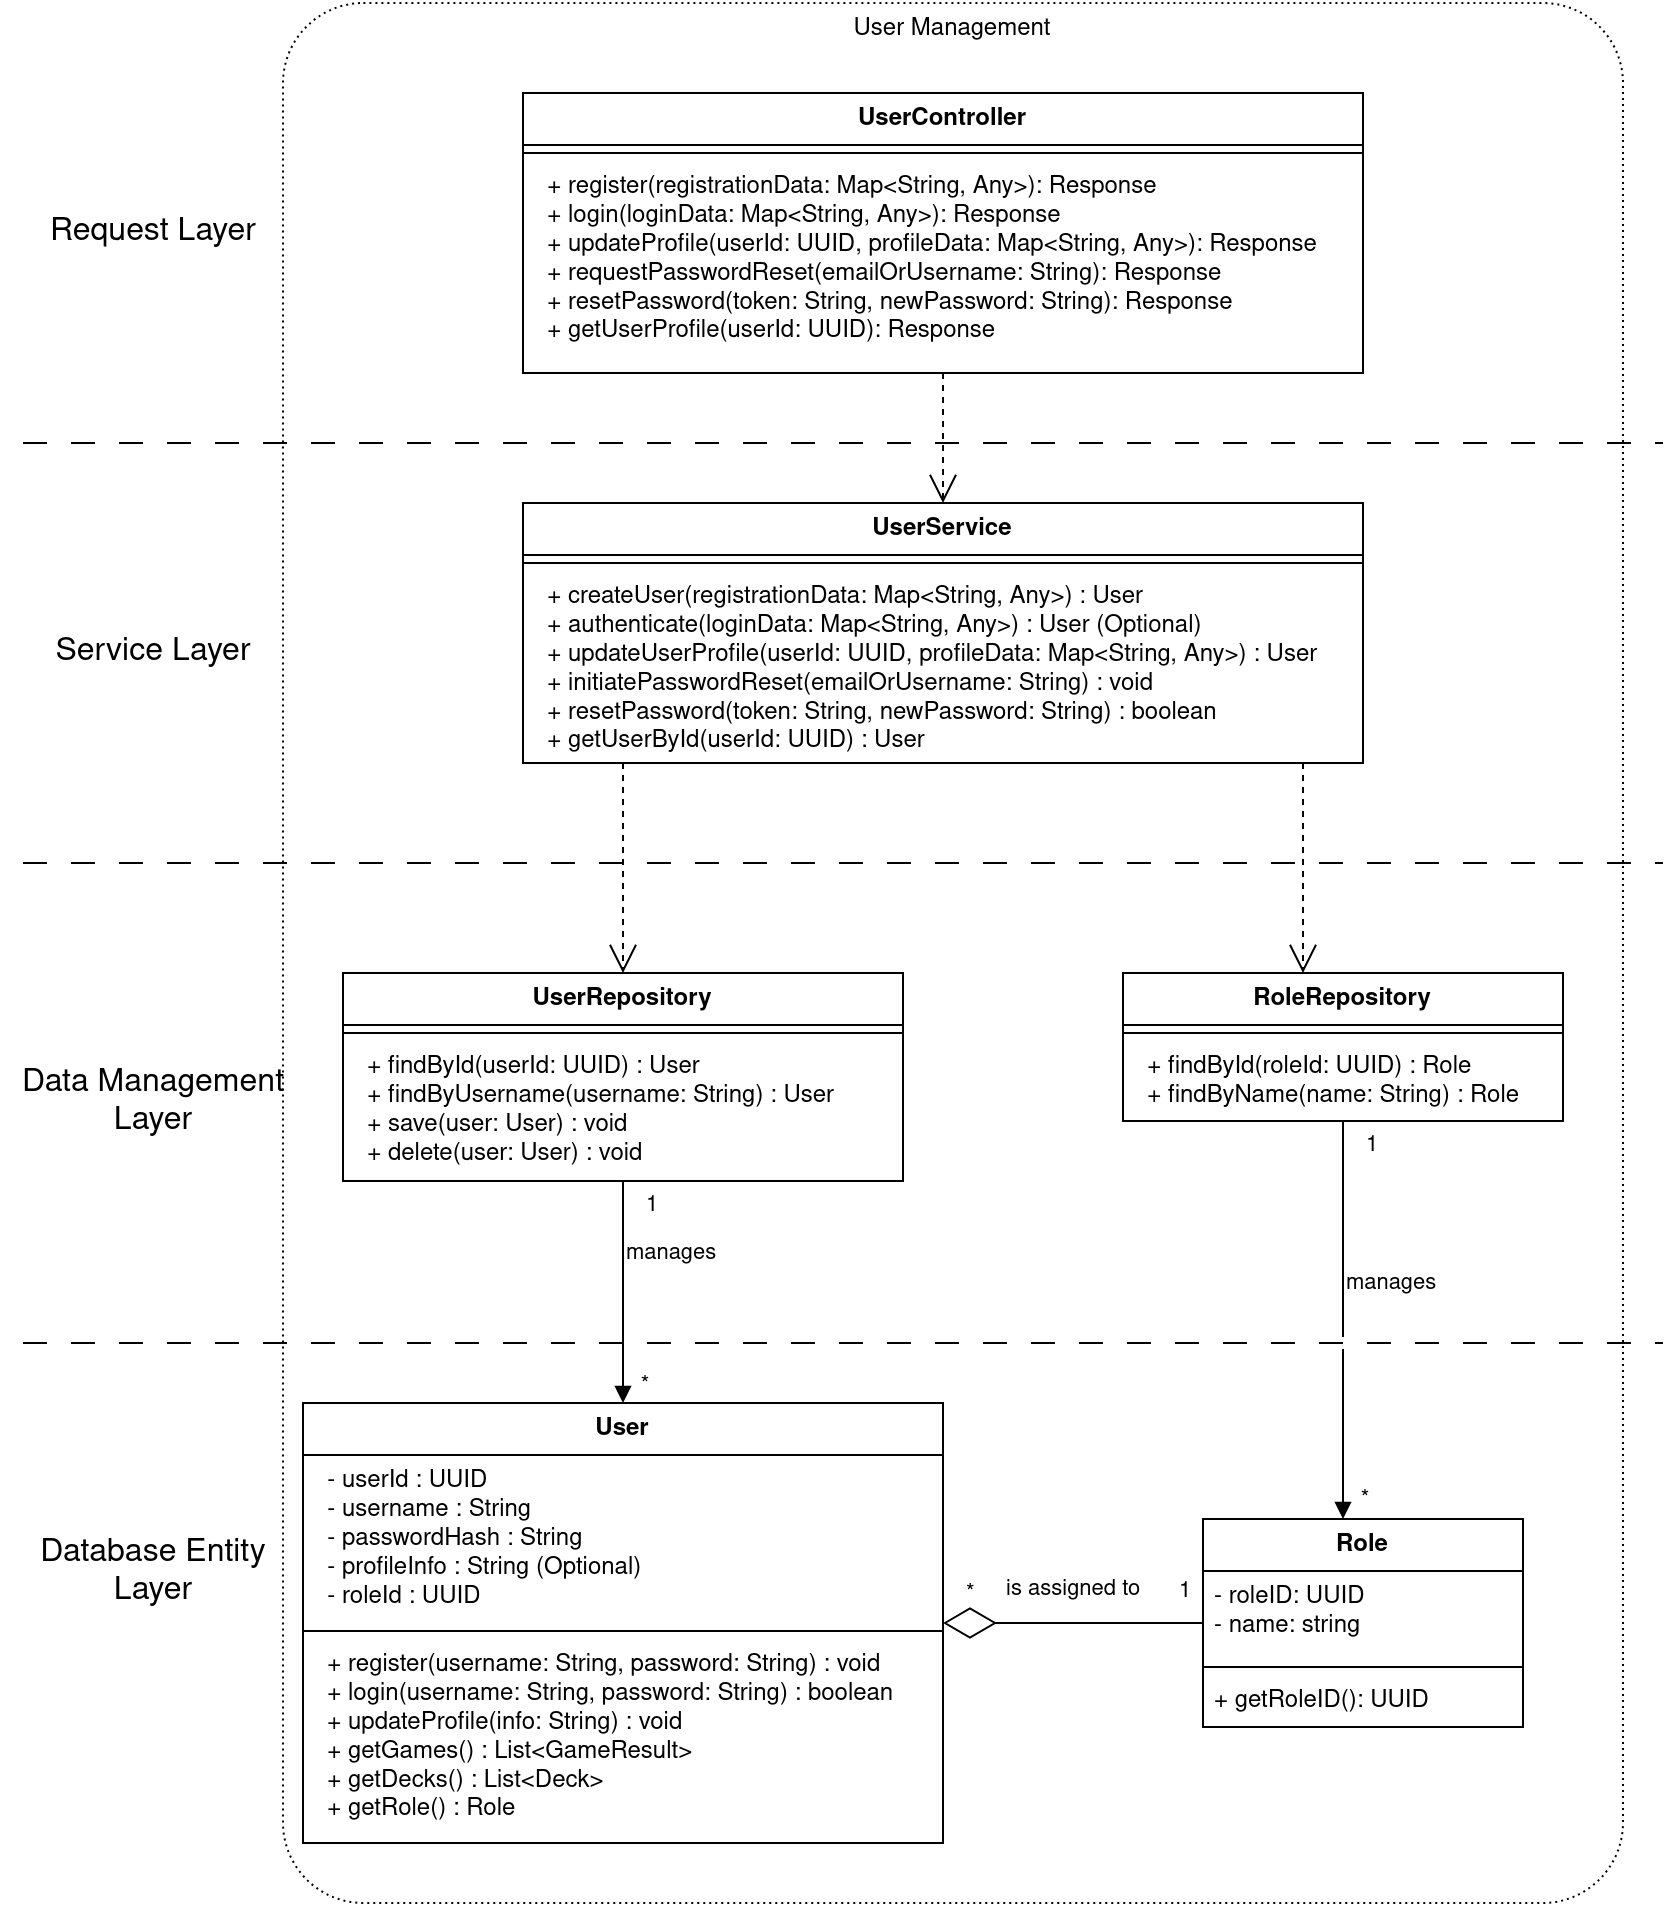

The diagram above was exported from draw.io. Its source (the exported page's mxGraphModel, read from the mxfile embedded in the PNG):
<mxGraphModel dx="1226" dy="1154" grid="1" gridSize="10" guides="1" tooltips="1" connect="1" arrows="1" fold="1" page="1" pageScale="1" pageWidth="850" pageHeight="1100" math="0" shadow="0">
  <root>
    <mxCell id="0" />
    <mxCell id="1" parent="0" />
    <mxCell id="mb2RqV2GPLp62RJ4FkEg-92" value="User Management" style="rounded=1;whiteSpace=wrap;html=1;dashed=1;dashPattern=1 2;verticalAlign=top;arcSize=6;" parent="1" vertex="1">
      <mxGeometry x="140" width="670" height="950" as="geometry" />
    </mxCell>
    <mxCell id="mb2RqV2GPLp62RJ4FkEg-62" value="UserService" style="swimlane;fontStyle=1;align=center;verticalAlign=top;childLayout=stackLayout;horizontal=1;startSize=26;horizontalStack=0;resizeParent=1;resizeParentMax=0;resizeLast=0;collapsible=1;marginBottom=0;whiteSpace=wrap;html=1;" parent="1" vertex="1">
      <mxGeometry x="260" y="250" width="420" height="130" as="geometry">
        <mxRectangle x="190" y="270" width="110" height="30" as="alternateBounds" />
      </mxGeometry>
    </mxCell>
    <mxCell id="mb2RqV2GPLp62RJ4FkEg-64" value="" style="line;strokeWidth=1;fillColor=none;align=left;verticalAlign=middle;spacingTop=-1;spacingLeft=3;spacingRight=3;rotatable=0;labelPosition=right;points=[];portConstraint=eastwest;strokeColor=inherit;" parent="mb2RqV2GPLp62RJ4FkEg-62" vertex="1">
      <mxGeometry y="26" width="420" height="8" as="geometry" />
    </mxCell>
    <mxCell id="mb2RqV2GPLp62RJ4FkEg-65" value="&amp;nbsp; + createUser(registrationData: Map&amp;lt;String, Any&amp;gt;) : User&lt;br&gt;&amp;nbsp; + authenticate(loginData: Map&amp;lt;String, Any&amp;gt;) : User (Optional)&lt;br&gt;&amp;nbsp; + updateUserProfile(userId: UUID, profileData: Map&amp;lt;String, Any&amp;gt;) : User&lt;br&gt;&amp;nbsp; + initiatePasswordReset(emailOrUsername: String) : void&lt;br&gt;&amp;nbsp; + resetPassword(token: String, newPassword: String) : boolean&lt;br&gt;&amp;nbsp; + getUserById(userId: UUID) : User" style="text;strokeColor=none;fillColor=none;align=left;verticalAlign=top;spacingLeft=4;spacingRight=4;overflow=hidden;rotatable=0;points=[[0,0.5],[1,0.5]];portConstraint=eastwest;whiteSpace=wrap;html=1;" parent="mb2RqV2GPLp62RJ4FkEg-62" vertex="1">
      <mxGeometry y="34" width="420" height="96" as="geometry" />
    </mxCell>
    <mxCell id="mb2RqV2GPLp62RJ4FkEg-70" value="RoleRepository" style="swimlane;fontStyle=1;align=center;verticalAlign=top;childLayout=stackLayout;horizontal=1;startSize=26;horizontalStack=0;resizeParent=1;resizeParentMax=0;resizeLast=0;collapsible=1;marginBottom=0;whiteSpace=wrap;html=1;" parent="1" vertex="1">
      <mxGeometry x="560" y="485" width="220" height="74" as="geometry">
        <mxRectangle x="560" y="535" width="130" height="30" as="alternateBounds" />
      </mxGeometry>
    </mxCell>
    <mxCell id="mb2RqV2GPLp62RJ4FkEg-72" value="" style="line;strokeWidth=1;fillColor=none;align=left;verticalAlign=middle;spacingTop=-1;spacingLeft=3;spacingRight=3;rotatable=0;labelPosition=right;points=[];portConstraint=eastwest;strokeColor=inherit;" parent="mb2RqV2GPLp62RJ4FkEg-70" vertex="1">
      <mxGeometry y="26" width="220" height="8" as="geometry" />
    </mxCell>
    <mxCell id="mb2RqV2GPLp62RJ4FkEg-73" value="&amp;nbsp; + findById(roleId: UUID) : Role&lt;br&gt;&amp;nbsp; + findByName(name: String) : Role" style="text;strokeColor=none;fillColor=none;align=left;verticalAlign=top;spacingLeft=4;spacingRight=4;overflow=hidden;rotatable=0;points=[[0,0.5],[1,0.5]];portConstraint=eastwest;whiteSpace=wrap;html=1;" parent="mb2RqV2GPLp62RJ4FkEg-70" vertex="1">
      <mxGeometry y="34" width="220" height="40" as="geometry" />
    </mxCell>
    <mxCell id="mb2RqV2GPLp62RJ4FkEg-74" value="UserRepository" style="swimlane;fontStyle=1;align=center;verticalAlign=top;childLayout=stackLayout;horizontal=1;startSize=26;horizontalStack=0;resizeParent=1;resizeParentMax=0;resizeLast=0;collapsible=1;marginBottom=0;whiteSpace=wrap;html=1;" parent="1" vertex="1">
      <mxGeometry x="170" y="485" width="280" height="104" as="geometry">
        <mxRectangle x="160" y="470" width="120" height="30" as="alternateBounds" />
      </mxGeometry>
    </mxCell>
    <mxCell id="mb2RqV2GPLp62RJ4FkEg-76" value="" style="line;strokeWidth=1;fillColor=none;align=left;verticalAlign=middle;spacingTop=-1;spacingLeft=3;spacingRight=3;rotatable=0;labelPosition=right;points=[];portConstraint=eastwest;strokeColor=inherit;" parent="mb2RqV2GPLp62RJ4FkEg-74" vertex="1">
      <mxGeometry y="26" width="280" height="8" as="geometry" />
    </mxCell>
    <mxCell id="mb2RqV2GPLp62RJ4FkEg-77" value="&amp;nbsp; + findById(userId: UUID) : User&lt;br&gt;&amp;nbsp; + findByUsername(username: String) : User&lt;br&gt;&amp;nbsp; + save(user: User) : void&lt;br&gt;&amp;nbsp; + delete(user: User) : void" style="text;strokeColor=none;fillColor=none;align=left;verticalAlign=top;spacingLeft=4;spacingRight=4;overflow=hidden;rotatable=0;points=[[0,0.5],[1,0.5]];portConstraint=eastwest;whiteSpace=wrap;html=1;" parent="mb2RqV2GPLp62RJ4FkEg-74" vertex="1">
      <mxGeometry y="34" width="280" height="70" as="geometry" />
    </mxCell>
    <mxCell id="mb2RqV2GPLp62RJ4FkEg-88" value="" style="endArrow=open;endSize=12;dashed=1;html=1;rounded=0;edgeStyle=orthogonalEdgeStyle;" parent="1" source="mb2RqV2GPLp62RJ4FkEg-54" target="mb2RqV2GPLp62RJ4FkEg-62" edge="1">
      <mxGeometry width="160" relative="1" as="geometry">
        <mxPoint x="405" y="110" as="sourcePoint" />
        <mxPoint x="405" y="280" as="targetPoint" />
      </mxGeometry>
    </mxCell>
    <mxCell id="mb2RqV2GPLp62RJ4FkEg-91" value="" style="endArrow=open;endSize=12;dashed=1;html=1;rounded=0;edgeStyle=orthogonalEdgeStyle;" parent="1" source="mb2RqV2GPLp62RJ4FkEg-62" target="mb2RqV2GPLp62RJ4FkEg-74" edge="1">
      <mxGeometry width="160" relative="1" as="geometry">
        <mxPoint x="435" y="140" as="sourcePoint" />
        <mxPoint x="435" y="310" as="targetPoint" />
        <Array as="points">
          <mxPoint x="310" y="440" />
          <mxPoint x="310" y="440" />
        </Array>
      </mxGeometry>
    </mxCell>
    <mxCell id="mb2RqV2GPLp62RJ4FkEg-97" value="" style="endArrow=none;dashed=1;html=1;rounded=0;dashPattern=12 12;" parent="1" edge="1">
      <mxGeometry width="50" height="50" relative="1" as="geometry">
        <mxPoint x="10" y="220" as="sourcePoint" />
        <mxPoint x="830" y="220" as="targetPoint" />
      </mxGeometry>
    </mxCell>
    <mxCell id="mb2RqV2GPLp62RJ4FkEg-98" value="" style="endArrow=none;dashed=1;html=1;rounded=0;dashPattern=12 12;" parent="1" edge="1">
      <mxGeometry width="50" height="50" relative="1" as="geometry">
        <mxPoint x="10" y="430" as="sourcePoint" />
        <mxPoint x="830" y="430" as="targetPoint" />
      </mxGeometry>
    </mxCell>
    <mxCell id="mb2RqV2GPLp62RJ4FkEg-99" value="" style="endArrow=none;dashed=1;html=1;rounded=0;dashPattern=12 12;strokeColor=default;" parent="1" edge="1">
      <mxGeometry width="50" height="50" relative="1" as="geometry">
        <mxPoint x="10" y="669.9999999999999" as="sourcePoint" />
        <mxPoint x="830" y="670" as="targetPoint" />
      </mxGeometry>
    </mxCell>
    <mxCell id="mb2RqV2GPLp62RJ4FkEg-100" value="&lt;font style=&quot;font-size: 16px;&quot;&gt;Request Layer&lt;/font&gt;" style="text;html=1;align=center;verticalAlign=middle;resizable=0;points=[];autosize=1;strokeColor=none;fillColor=none;" parent="1" vertex="1">
      <mxGeometry x="10" y="100" width="130" height="30" as="geometry" />
    </mxCell>
    <mxCell id="mb2RqV2GPLp62RJ4FkEg-101" value="&lt;font style=&quot;font-size: 16px;&quot;&gt;Service Layer&lt;/font&gt;" style="text;html=1;align=center;verticalAlign=middle;resizable=0;points=[];autosize=1;strokeColor=none;fillColor=none;" parent="1" vertex="1">
      <mxGeometry x="15" y="310" width="120" height="30" as="geometry" />
    </mxCell>
    <mxCell id="mb2RqV2GPLp62RJ4FkEg-102" value="&lt;div&gt;&lt;font style=&quot;font-size: 16px;&quot;&gt;Data Management&lt;/font&gt;&lt;/div&gt;&lt;div&gt;&lt;font style=&quot;font-size: 16px;&quot;&gt;Layer&lt;/font&gt;&lt;/div&gt;" style="text;html=1;align=center;verticalAlign=middle;resizable=0;points=[];autosize=1;strokeColor=none;fillColor=none;" parent="1" vertex="1">
      <mxGeometry y="525" width="150" height="50" as="geometry" />
    </mxCell>
    <mxCell id="mb2RqV2GPLp62RJ4FkEg-105" value="" style="endArrow=open;endSize=12;dashed=1;html=1;rounded=0;edgeStyle=orthogonalEdgeStyle;" parent="1" source="mb2RqV2GPLp62RJ4FkEg-62" target="mb2RqV2GPLp62RJ4FkEg-70" edge="1">
      <mxGeometry width="160" relative="1" as="geometry">
        <mxPoint x="195" y="310" as="sourcePoint" />
        <mxPoint x="170" y="480" as="targetPoint" />
        <Array as="points">
          <mxPoint x="650" y="430" />
          <mxPoint x="650" y="430" />
        </Array>
      </mxGeometry>
    </mxCell>
    <mxCell id="mb2RqV2GPLp62RJ4FkEg-131" value="&lt;div&gt;&lt;font style=&quot;font-size: 16px;&quot;&gt;Database Entity&lt;/font&gt;&lt;/div&gt;&lt;div&gt;&lt;font style=&quot;font-size: 16px;&quot;&gt;Layer&lt;/font&gt;&lt;/div&gt;" style="text;html=1;align=center;verticalAlign=middle;resizable=0;points=[];autosize=1;strokeColor=none;fillColor=none;" parent="1" vertex="1">
      <mxGeometry x="5" y="760" width="140" height="50" as="geometry" />
    </mxCell>
    <mxCell id="mb2RqV2GPLp62RJ4FkEg-132" value="User" style="swimlane;fontStyle=1;align=center;verticalAlign=top;childLayout=stackLayout;horizontal=1;startSize=26;horizontalStack=0;resizeParent=1;resizeParentMax=0;resizeLast=0;collapsible=1;marginBottom=0;whiteSpace=wrap;html=1;" parent="1" vertex="1">
      <mxGeometry x="150" y="700" width="320" height="220" as="geometry">
        <mxRectangle x="190" y="760" width="70" height="30" as="alternateBounds" />
      </mxGeometry>
    </mxCell>
    <mxCell id="mb2RqV2GPLp62RJ4FkEg-133" value="&amp;nbsp; - userId : UUID&lt;br&gt;&amp;nbsp; - username : String&lt;br&gt;&amp;nbsp; - passwordHash : String&lt;br&gt;&amp;nbsp; - profileInfo : String (Optional)&lt;br&gt;&amp;nbsp; - roleId : UUID" style="text;strokeColor=none;fillColor=none;align=left;verticalAlign=top;spacingLeft=4;spacingRight=4;overflow=hidden;rotatable=0;points=[[0,0.5],[1,0.5]];portConstraint=eastwest;whiteSpace=wrap;html=1;" parent="mb2RqV2GPLp62RJ4FkEg-132" vertex="1">
      <mxGeometry y="26" width="320" height="84" as="geometry" />
    </mxCell>
    <mxCell id="mb2RqV2GPLp62RJ4FkEg-137" value="" style="line;strokeWidth=1;fillColor=none;align=left;verticalAlign=middle;spacingTop=-1;spacingLeft=3;spacingRight=3;rotatable=0;labelPosition=right;points=[];portConstraint=eastwest;strokeColor=inherit;" parent="mb2RqV2GPLp62RJ4FkEg-132" vertex="1">
      <mxGeometry y="110" width="320" height="8" as="geometry" />
    </mxCell>
    <mxCell id="yaSXFXfy6lasefRFWXMC-8" value="&amp;nbsp; + register(username: String, password: String) : void&lt;br&gt;&amp;nbsp; + login(username: String, password: String) : boolean&lt;br&gt;&amp;nbsp; + updateProfile(info: String) : void&lt;br&gt;&amp;nbsp; + getGames() : List&amp;lt;GameResult&amp;gt;&lt;br&gt;&amp;nbsp; + getDecks() : List&amp;lt;Deck&amp;gt;&lt;br&gt;&amp;nbsp; + getRole() : Role" style="text;strokeColor=none;fillColor=none;align=left;verticalAlign=top;spacingLeft=4;spacingRight=4;overflow=hidden;rotatable=0;points=[[0,0.5],[1,0.5]];portConstraint=eastwest;whiteSpace=wrap;html=1;" parent="mb2RqV2GPLp62RJ4FkEg-132" vertex="1">
      <mxGeometry y="118" width="320" height="102" as="geometry" />
    </mxCell>
    <mxCell id="mb2RqV2GPLp62RJ4FkEg-188" value="Role" style="swimlane;fontStyle=1;align=center;verticalAlign=top;childLayout=stackLayout;horizontal=1;startSize=26;horizontalStack=0;resizeParent=1;resizeParentMax=0;resizeLast=0;collapsible=1;marginBottom=0;whiteSpace=wrap;html=1;" parent="1" vertex="1">
      <mxGeometry x="600" y="758" width="160" height="104" as="geometry">
        <mxRectangle x="560" y="750" width="70" height="30" as="alternateBounds" />
      </mxGeometry>
    </mxCell>
    <mxCell id="mb2RqV2GPLp62RJ4FkEg-189" value="&lt;div&gt;- roleID: UUID&lt;/div&gt;&lt;div&gt;- name: string&lt;/div&gt;" style="text;strokeColor=none;fillColor=none;align=left;verticalAlign=top;spacingLeft=4;spacingRight=4;overflow=hidden;rotatable=0;points=[[0,0.5],[1,0.5]];portConstraint=eastwest;whiteSpace=wrap;html=1;" parent="mb2RqV2GPLp62RJ4FkEg-188" vertex="1">
      <mxGeometry y="26" width="160" height="44" as="geometry" />
    </mxCell>
    <mxCell id="mb2RqV2GPLp62RJ4FkEg-191" value="" style="line;strokeWidth=1;fillColor=none;align=left;verticalAlign=middle;spacingTop=-1;spacingLeft=3;spacingRight=3;rotatable=0;labelPosition=right;points=[];portConstraint=eastwest;strokeColor=inherit;" parent="mb2RqV2GPLp62RJ4FkEg-188" vertex="1">
      <mxGeometry y="70" width="160" height="8" as="geometry" />
    </mxCell>
    <mxCell id="yaSXFXfy6lasefRFWXMC-7" value="+ getRoleID(): UUID" style="text;strokeColor=none;fillColor=none;align=left;verticalAlign=top;spacingLeft=4;spacingRight=4;overflow=hidden;rotatable=0;points=[[0,0.5],[1,0.5]];portConstraint=eastwest;whiteSpace=wrap;html=1;" parent="mb2RqV2GPLp62RJ4FkEg-188" vertex="1">
      <mxGeometry y="78" width="160" height="26" as="geometry" />
    </mxCell>
    <mxCell id="mb2RqV2GPLp62RJ4FkEg-252" value="manages" style="endArrow=block;endFill=1;html=1;edgeStyle=orthogonalEdgeStyle;align=left;verticalAlign=top;rounded=0;" parent="1" source="mb2RqV2GPLp62RJ4FkEg-74" target="mb2RqV2GPLp62RJ4FkEg-132" edge="1">
      <mxGeometry x="-0.5839" relative="1" as="geometry">
        <mxPoint x="160" y="790" as="sourcePoint" />
        <mxPoint x="215" y="910" as="targetPoint" />
        <mxPoint as="offset" />
      </mxGeometry>
    </mxCell>
    <mxCell id="mb2RqV2GPLp62RJ4FkEg-253" value="1" style="edgeLabel;resizable=0;html=1;align=left;verticalAlign=bottom;" parent="mb2RqV2GPLp62RJ4FkEg-252" connectable="0" vertex="1">
      <mxGeometry x="-1" relative="1" as="geometry">
        <mxPoint x="10" y="20" as="offset" />
      </mxGeometry>
    </mxCell>
    <mxCell id="mb2RqV2GPLp62RJ4FkEg-254" value="*" style="edgeLabel;html=1;align=center;verticalAlign=middle;resizable=0;points=[];" parent="mb2RqV2GPLp62RJ4FkEg-252" connectable="0" vertex="1">
      <mxGeometry x="0.7222" y="-1" relative="1" as="geometry">
        <mxPoint x="11" y="5" as="offset" />
      </mxGeometry>
    </mxCell>
    <mxCell id="mb2RqV2GPLp62RJ4FkEg-255" value="manages" style="endArrow=block;endFill=1;html=1;edgeStyle=orthogonalEdgeStyle;align=left;verticalAlign=top;rounded=0;jumpStyle=gap;" parent="1" source="mb2RqV2GPLp62RJ4FkEg-70" target="mb2RqV2GPLp62RJ4FkEg-188" edge="1">
      <mxGeometry x="-0.3184" relative="1" as="geometry">
        <mxPoint x="120" y="510" as="sourcePoint" />
        <mxPoint x="120" y="760" as="targetPoint" />
        <mxPoint as="offset" />
        <Array as="points">
          <mxPoint x="670" y="650" />
          <mxPoint x="670" y="650" />
        </Array>
      </mxGeometry>
    </mxCell>
    <mxCell id="mb2RqV2GPLp62RJ4FkEg-256" value="1" style="edgeLabel;resizable=0;html=1;align=left;verticalAlign=bottom;" parent="mb2RqV2GPLp62RJ4FkEg-255" connectable="0" vertex="1">
      <mxGeometry x="-1" relative="1" as="geometry">
        <mxPoint x="10" y="20" as="offset" />
      </mxGeometry>
    </mxCell>
    <mxCell id="mb2RqV2GPLp62RJ4FkEg-257" value="*" style="edgeLabel;html=1;align=center;verticalAlign=middle;resizable=0;points=[];" parent="mb2RqV2GPLp62RJ4FkEg-255" connectable="0" vertex="1">
      <mxGeometry x="0.7222" y="-1" relative="1" as="geometry">
        <mxPoint x="11" y="17" as="offset" />
      </mxGeometry>
    </mxCell>
    <mxCell id="mb2RqV2GPLp62RJ4FkEg-54" value="UserController" style="swimlane;fontStyle=1;align=center;verticalAlign=top;childLayout=stackLayout;horizontal=1;startSize=26;horizontalStack=0;resizeParent=1;resizeParentMax=0;resizeLast=0;collapsible=1;marginBottom=0;whiteSpace=wrap;html=1;" parent="1" vertex="1">
      <mxGeometry x="260" y="45" width="420" height="140" as="geometry">
        <mxRectangle x="185" y="70" width="120" height="30" as="alternateBounds" />
      </mxGeometry>
    </mxCell>
    <mxCell id="mb2RqV2GPLp62RJ4FkEg-56" value="" style="line;strokeWidth=1;fillColor=none;align=left;verticalAlign=middle;spacingTop=-1;spacingLeft=3;spacingRight=3;rotatable=0;labelPosition=right;points=[];portConstraint=eastwest;strokeColor=inherit;" parent="mb2RqV2GPLp62RJ4FkEg-54" vertex="1">
      <mxGeometry y="26" width="420" height="8" as="geometry" />
    </mxCell>
    <mxCell id="mb2RqV2GPLp62RJ4FkEg-57" value="&amp;nbsp; + register(registrationData: Map&amp;lt;String, Any&amp;gt;): Response&lt;br&gt;&amp;nbsp; + login(loginData: Map&amp;lt;String, Any&amp;gt;): Response&lt;br&gt;&amp;nbsp; + updateProfile(userId: UUID, profileData: Map&amp;lt;String, Any&amp;gt;): Response&lt;br&gt;&amp;nbsp; + requestPasswordReset(emailOrUsername: String): Response&lt;br&gt;&amp;nbsp; + resetPassword(token: String, newPassword: String): Response&lt;br&gt;&amp;nbsp; + getUserProfile(userId: UUID): Response" style="text;strokeColor=none;fillColor=none;align=left;verticalAlign=top;spacingLeft=4;spacingRight=4;overflow=hidden;rotatable=0;points=[[0,0.5],[1,0.5]];portConstraint=eastwest;whiteSpace=wrap;html=1;" parent="mb2RqV2GPLp62RJ4FkEg-54" vertex="1">
      <mxGeometry y="34" width="420" height="106" as="geometry" />
    </mxCell>
    <mxCell id="yaSXFXfy6lasefRFWXMC-4" value="is assigned to" style="endArrow=none;endFill=1;html=1;edgeStyle=orthogonalEdgeStyle;align=left;verticalAlign=top;rounded=0;startArrow=diamondThin;startFill=0;endSize=6;startSize=24;" parent="1" source="mb2RqV2GPLp62RJ4FkEg-132" target="mb2RqV2GPLp62RJ4FkEg-188" edge="1">
      <mxGeometry x="-0.5385" y="30" relative="1" as="geometry">
        <mxPoint x="160" y="790" as="sourcePoint" />
        <mxPoint x="215" y="910" as="targetPoint" />
        <mxPoint as="offset" />
      </mxGeometry>
    </mxCell>
    <mxCell id="yaSXFXfy6lasefRFWXMC-5" value="*" style="edgeLabel;resizable=0;html=1;align=left;verticalAlign=bottom;" parent="yaSXFXfy6lasefRFWXMC-4" connectable="0" vertex="1">
      <mxGeometry x="-1" relative="1" as="geometry">
        <mxPoint x="10" y="-7" as="offset" />
      </mxGeometry>
    </mxCell>
    <mxCell id="yaSXFXfy6lasefRFWXMC-6" value="1" style="edgeLabel;html=1;align=center;verticalAlign=middle;resizable=0;points=[];" parent="yaSXFXfy6lasefRFWXMC-4" connectable="0" vertex="1">
      <mxGeometry x="0.7222" y="-1" relative="1" as="geometry">
        <mxPoint x="8" y="-18" as="offset" />
      </mxGeometry>
    </mxCell>
  </root>
</mxGraphModel>